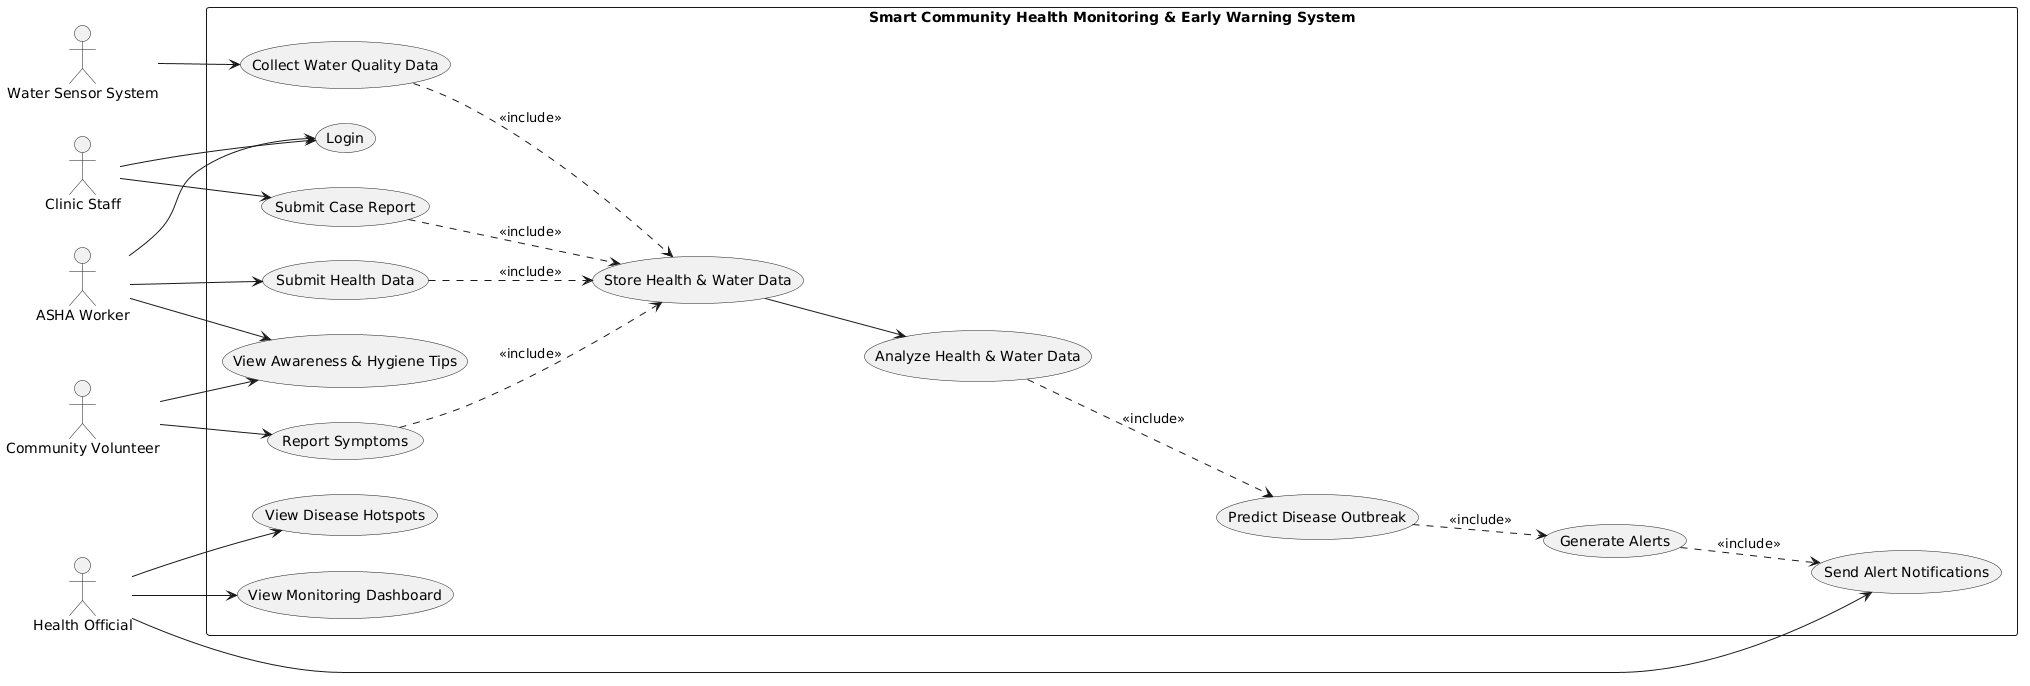

The diagram above was rendered by PlantUML. Its source (embedded in the PNG):
@startuml
left to right direction

actor "ASHA Worker" as ASHA
actor "Clinic Staff" as CLINIC
actor "Community Volunteer" as VOL
actor "Health Official" as OFFICIAL
actor "Water Sensor System" as SENSOR

rectangle "Smart Community Health Monitoring & Early Warning System" {

  (Login) as UC1
  (Submit Health Data) as UC2
  (Submit Case Report) as UC3
  (Report Symptoms) as UC4
  (Collect Water Quality Data) as UC5
  (Store Health & Water Data) as UC6
  (Analyze Health & Water Data) as UC7
  (Predict Disease Outbreak) as UC8
  (Generate Alerts) as UC9
  (Send Alert Notifications) as UC10
  (View Monitoring Dashboard) as UC11
  (View Disease Hotspots) as UC12
  (View Awareness & Hygiene Tips) as UC13

  ASHA --> UC1
  CLINIC --> UC1

  ASHA --> UC2
  CLINIC --> UC3
  VOL --> UC4

  SENSOR --> UC5

  UC2 ..> UC6 : <<include>>
  UC3 ..> UC6 : <<include>>
  UC4 ..> UC6 : <<include>>
  UC5 ..> UC6 : <<include>>

  UC6 --> UC7
  UC7 ..> UC8 : <<include>>
  UC8 ..> UC9 : <<include>>
  UC9 ..> UC10 : <<include>>

  OFFICIAL --> UC11
  OFFICIAL --> UC12
  OFFICIAL --> UC10

  ASHA --> UC13
  VOL --> UC13
}
@enduml